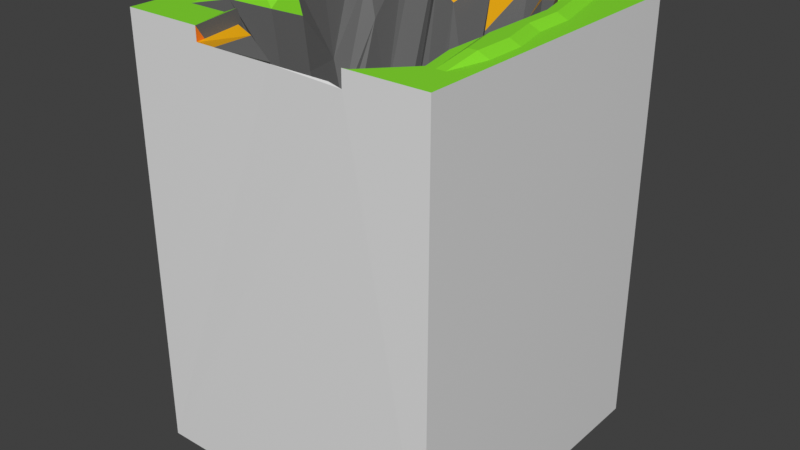 # Source: hole_tile.blend  (saved by Blender 2.93.21; exported with 4.5.12 LTS)
import bpy
from mathutils import Matrix  # noqa: F401  (used for matrix-valued properties, if any)

bpy.ops.wm.read_factory_settings(use_empty=True)
scene = bpy.context.scene
scene.name = 'Scene'

# ---- collections
col_collection = bpy.data.collections.new('Collection'); scene.collection.children.link(col_collection)

# ---- materials (node trees are filled in below, after node groups)
mat_material = bpy.data.materials.new('Material')
mat_material.alpha_threshold = 0.0
mat_material.use_transparent_shadow = False
mat_material.line_color = (0.0, 0.0, 0.0, 1.0)
mat_material_001 = bpy.data.materials.new('Material.001')
mat_material_001.use_transparent_shadow = False
mat_material_002 = bpy.data.materials.new('Material.002')
mat_material_002.use_transparent_shadow = False
mat_material_003 = bpy.data.materials.new('Material.003')
mat_material_003.use_transparent_shadow = False
mat_rock = bpy.data.materials.new('Rock')
mat_rock.use_transparent_shadow = False

# ---- material node trees
mat_material.use_nodes = True; mat_material.node_tree.nodes.clear()
_N = mat_material.node_tree.nodes; _L = mat_material.node_tree.links
n0 = _N.new('ShaderNodeOutputMaterial'); n0.name = 'Material Output'; n0.location = (300, 300)
n1 = _N.new('ShaderNodeBsdfPrincipled'); n1.name = 'Principled BSDF'; n1.location = (10, 300)
n1.distribution = 'GGX'
n1.subsurface_method = 'RANDOM_WALK_SKIN'
n1.inputs[2].default_value = 0.4
n1.inputs[3].default_value = 1.45
n1.inputs[27].default_value = (0.0, 0.0, 0.0, 1.0)
n1.inputs[28].default_value = 1.0
_L.new(n1.outputs[0], n0.inputs[0])
n0.is_active_output = True
mat_material_001.use_nodes = True; mat_material_001.node_tree.nodes.clear()
_N = mat_material_001.node_tree.nodes; _L = mat_material_001.node_tree.links
n0 = _N.new('ShaderNodeBsdfPrincipled'); n0.name = 'Principled BSDF'; n0.location = (10, 300)
n0.distribution = 'GGX'
n0.subsurface_method = 'RANDOM_WALK_SKIN'
n0.inputs[0].default_value = (0.8, 0.3908, 0.0, 1.0)
n0.inputs[3].default_value = 1.45
n0.inputs[27].default_value = (0.0, 0.0, 0.0, 1.0)
n0.inputs[28].default_value = 1.0
n1 = _N.new('ShaderNodeOutputMaterial'); n1.name = 'Material Output'; n1.location = (300, 300)
_L.new(n0.outputs[0], n1.inputs[0])
n1.is_active_output = True
mat_material_002.use_nodes = True; mat_material_002.node_tree.nodes.clear()
_N = mat_material_002.node_tree.nodes; _L = mat_material_002.node_tree.links
n0 = _N.new('ShaderNodeBsdfPrincipled'); n0.name = 'Principled BSDF'; n0.location = (10, 300)
n0.distribution = 'GGX'
n0.subsurface_method = 'RANDOM_WALK_SKIN'
n0.inputs[0].default_value = (0.2581, 0.8, 0.0257, 1.0)
n0.inputs[3].default_value = 1.45
n0.inputs[27].default_value = (0.0, 0.0, 0.0, 1.0)
n0.inputs[28].default_value = 1.0
n1 = _N.new('ShaderNodeOutputMaterial'); n1.name = 'Material Output'; n1.location = (300, 300)
_L.new(n0.outputs[0], n1.inputs[0])
n1.is_active_output = True
mat_material_003.use_nodes = True; mat_material_003.node_tree.nodes.clear()
_N = mat_material_003.node_tree.nodes; _L = mat_material_003.node_tree.links
n0 = _N.new('ShaderNodeBsdfPrincipled'); n0.name = 'Principled BSDF'; n0.location = (10, 300)
n0.distribution = 'GGX'
n0.subsurface_method = 'RANDOM_WALK_SKIN'
n0.inputs[0].default_value = (0.9035, 0.2072, 0.01205, 1.0)
n0.inputs[3].default_value = 1.45
n0.inputs[27].default_value = (0.0, 0.0, 0.0, 1.0)
n0.inputs[28].default_value = 1.0
n1 = _N.new('ShaderNodeOutputMaterial'); n1.name = 'Material Output'; n1.location = (300, 300)
_L.new(n0.outputs[0], n1.inputs[0])
n1.is_active_output = True
mat_rock.use_nodes = True; mat_rock.node_tree.nodes.clear()
_N = mat_rock.node_tree.nodes; _L = mat_rock.node_tree.links
n0 = _N.new('ShaderNodeBsdfPrincipled'); n0.name = 'Principled BSDF'; n0.location = (10, 300)
n0.distribution = 'GGX'
n0.subsurface_method = 'BURLEY'
n0.inputs[0].default_value = (0.1282, 0.1282, 0.1282, 1.0)
n0.inputs[3].default_value = 1.45
n0.inputs[27].default_value = (0.0, 0.0, 0.0, 1.0)
n0.inputs[28].default_value = 1.0
n1 = _N.new('ShaderNodeOutputMaterial'); n1.name = 'Material Output'; n1.location = (300, 300)
_L.new(n0.outputs[0], n1.inputs[0])
n1.is_active_output = True

# ---- world
world_world = bpy.data.worlds.new('World'); scene.world = world_world
world_world.use_nodes = True; world_world.node_tree.nodes.clear()
_N = world_world.node_tree.nodes; _L = world_world.node_tree.links
n0 = _N.new('ShaderNodeOutputWorld'); n0.name = 'World Output'; n0.location = (300, 300)
n1 = _N.new('ShaderNodeBackground'); n1.name = 'Background'; n1.location = (10, 300)
n1.inputs[0].default_value = (0.05088, 0.05088, 0.05088, 1.0)
_L.new(n1.outputs[0], n0.inputs[0])
n0.is_active_output = True
world_world.color = (0.05088, 0.05088, 0.05088)
world_world.use_sun_shadow = False
world_world.sun_shadow_jitter_overblur = 0.0

# ---- meshes
me_cube = bpy.data.meshes.new('Cube')
me_cube.from_pydata([(1.0, 1.0, 17.91), (1.0, -1.0, 17.91), (-1.0, 1.0, 9.377), (-1.0, -1.0, 17.91), (1.0, 1.0, 17.91), (1.0, -1.0, 17.91), (-1.0, 1.0, 9.377), (-1.0, -1.0, 17.91), (0.4968, 0.9978, -0.9932), (-0.4878, 1.0, -1.0), (-0.4878, -1.0, -1.0), (0.4968, -1.008, -0.9013), (-1.0, 1.0, -1.607), (-1.0, -1.0, -1.607), (-0.4878, 1.0, -1.607), (0.5361, -1.0, -1.612), (1.0, -1.0, -1.61), (1.0, 1.0, -1.61), (0.4968, 0.9982, -1.61), (-0.4878, -1.0, -1.607), (0.407, 1.001, -1.003), (0.2801, 1.0, -0.9905), (0.1521, 1.0, -1.0), (0.02414, 1.0, -1.0), (-0.1038, 1.0, -1.0), (-0.3598, -1.0, -1.0), (-0.2318, -1.0, -1.0), (-0.1038, -1.0, -1.0), (0.02414, -1.0, -1.0), (0.1521, -1.0, -1.0), (0.4081, -1.0, -1.0), (-0.3826, 0.781, -0.8549), (-0.3826, 0.531, 6.409), (-0.4023, 0.2792, 11.37), (-0.4529, -0.005765, 11.16), (-0.4357, -0.2429, 11.28), (-0.4357, -0.4929, 4.913), (-0.4633, -0.7397, -1.246), (0.5272, 0.7482, -1.127), (0.5547, 0.4398, 4.373), (0.5289, 0.2085, 7.074), (0.4841, -0.04543, 11.02), (0.3959, -0.2833, 11.55), (0.4649, -0.5084, 7.3), (-0.8719, 1.0, -1.607), (-0.936, 1.0, -1.607), (0.768, 1.0, -1.61), (0.71, 1.0, -1.61), (0.6521, 1.0, -1.61), (0.5941, 1.0, -1.61), (-0.5518, -1.0, -1.607), (-0.3826, 0.781, -1.467), (-0.3826, 0.531, 4.312), (-0.4023, 0.2792, 4.722), (-0.4529, -0.005765, 4.515), (-0.4357, -0.2429, 4.636), (-0.4357, -0.4929, 4.251), (-0.4633, -0.7397, -1.858), (0.5272, 0.7482, -1.739), (0.5547, 0.4398, 0.6254), (0.5289, 0.2085, 4.313), (0.4841, -0.04543, 4.373), (0.4929, -0.2936, 4.115), (0.5361, -0.5, 4.167), (0.4968, -1.008, -1.61), (-0.3297, 0.7357, -0.8156), (-0.2017, 0.7357, -0.1157), (-0.07374, 0.7357, 4.963), (0.02414, 0.75, 0.8234), (0.187, 0.7609, 5.007), (0.3149, 0.7609, -0.07176), (0.4081, 0.75, -1.0), (-0.3297, 0.4857, 11.38), (-0.2014, 0.5074, 11.66), (-0.07344, 0.5074, 11.66), (0.0445, 0.4361, 11.29), (0.1881, 0.4765, 11.54), (0.3867, 0.4617, 11.31), (0.4787, 0.4852, 4.552), (-0.3494, 0.2339, 11.41), (-0.2179, 0.2716, 11.44), (-0.07344, 0.2574, 11.66), (0.03798, 0.1866, 11.26), (0.1881, 0.2265, 11.54), (0.3161, 0.2265, 11.54), (0.4787, 0.2352, 10.97), (-0.3447, -0.01505, 11.39), (-0.2408, -0.01242, 11.25), (-0.09736, -0.01043, 11.25), (0.03062, -0.01043, 11.25), (0.1282, -0.00291, 11.27), (0.2302, 0.02136, 11.35), (0.3823, 0.01874, 11.5), (-0.3472, -0.2539, 11.54), (-0.2583, -0.2526, 11.26), (-0.1425, -0.2469, 11.08), (-0.02067, -0.2406, 11.27), (0.113, -0.2481, 11.06), (0.256, -0.2474, 11.05), (0.3823, -0.2313, 11.5), (-0.3472, -0.5039, 11.54), (-0.2468, -0.5008, 11.21), (-0.09105, -0.5095, 11.53), (0.03693, -0.5095, 11.53), (0.1371, -0.5008, 11.21), (0.2801, -0.5, 11.2), (0.4081, -0.5, 11.2), (-0.3598, -0.75, -1.0), (-0.2318, -0.75, -0.1885), (-0.11, -0.7437, 4.972), (0.01795, -0.7437, 4.972), (0.1521, -0.75, 4.779), (0.5941, 0.75, -1.612), (0.6507, 0.7361, -1.872), (0.7087, 0.7361, -1.872), (0.768, 0.75, -1.612), (0.826, 0.75, -1.612), (0.6647, 0.4852, -1.335), (0.7007, 0.5009, -2.138), (0.7087, 0.4861, -1.872), (0.7667, 0.4861, -1.872), (0.826, 0.5, -1.612), (0.884, 0.5, -1.612), (0.5957, 0.2103, 4.189), (0.6521, 0.25, 1.949), (0.7087, 0.2361, -0.9658), (0.7667, 0.2361, -1.872), (0.8247, 0.2361, -1.872), (0.884, 0.25, -1.612), (0.5509, -0.04361, 4.175), (0.6521, 1.397e-09, -0.1791), (0.71, 7.451e-09, -1.612), (0.7667, -0.01395, -1.872), (0.8247, -0.01395, -1.872), (0.884, 0.0, -1.612), (0.942, 0.0, -1.612), (0.5509, -0.2936, 4.115), (0.6521, -0.25, -0.1791), (0.71, -0.25, -1.612), (0.7667, -0.2639, -1.872), (0.8247, -0.2639, -1.872), (0.8827, -0.2639, -1.872), (0.942, -0.25, -1.612), (0.5941, -0.5, 2.502), (0.6521, -0.5, -0.431), (0.71, -0.5, -1.612), (0.768, -0.5, -1.612), (0.8247, -0.5139, -1.872), (0.8827, -0.5139, -1.872), (0.942, -0.5, -1.612), (0.768, -0.75, -1.612), (0.826, -0.75, -1.612), (0.884, -0.75, -1.612), (0.942, -0.75, -1.612), (-0.936, 0.75, -1.612), (-0.8419, 0.7357, -1.427), (-0.7778, 0.7357, -1.427), (-0.6498, 0.7357, -1.427), (-0.5857, 0.7357, -1.427), (-0.5217, 0.7357, -1.427), (-0.936, 0.5, -1.612), (-0.8404, 0.4642, -1.85), (-0.7871, 0.4889, -1.569), (-0.6591, 0.4889, -1.213), (-0.5843, 0.4642, 0.6549), (-0.5217, 0.4857, 4.351), (-0.936, 0.25, -1.612), (-0.8526, 0.2605, -1.146), (-0.7871, 0.2389, -0.8714), (-0.7231, 0.2389, 2.246), (-0.6591, 0.2389, 4.21), (-0.5843, 0.2142, 3.929), (-0.5414, 0.2339, 4.376), (-0.936, 1.49e-08, -1.612), (-0.8719, 1.49e-08, -1.612), (-0.7871, -0.01105, -1.569), (-0.7231, -0.01105, -0.04378), (-0.6787, -0.01285, 2.271), (-0.6147, -0.01285, 4.235), (-0.5414, -0.01608, 4.376), (-0.8719, -0.25, -1.612), (-0.8187, -0.2253, -1.331), (-0.7547, -0.2253, -0.6336), (-0.6907, -0.2253, 2.484), (-0.6266, -0.2253, 4.448), (-0.5439, -0.255, 4.523), (-0.8719, -0.5, -1.612), (-0.8187, -0.4753, -1.331), (-0.6266, -0.4753, 0.2917), (-0.5242, -0.5032, 4.498), (-0.8719, -0.75, -1.612), (-0.8079, -0.75, -1.612), (-0.6158, -0.75, -1.612), (-0.5518, -0.75, -1.612), (0.3959, -0.2833, 6.58), (0.4841, -0.04543, 6.053), (0.4649, -0.5084, 4.834), (0.4218, -0.302, 4.29), (0.4841, -0.04543, 5.106)], [], [(188, 187, 183), (152, 153, 16), (2, 13, 3), (51, 9, 31), (156, 163, 162), (56, 37, 19), (115, 121, 114), (190, 191, 13), (163, 170, 169), (196, 11, 43), (16, 0, 1), (18, 38, 8), (156, 155, 44), (43, 30, 106), (77, 70, 71), (66, 72, 65), (67, 73, 66), (67, 75, 74), (69, 75, 68), (70, 76, 69), (165, 159, 52), (72, 80, 79), (73, 81, 80), (75, 81, 74), (75, 83, 82), (76, 84, 83), (79, 87, 86), (80, 88, 87), (82, 88, 81), (82, 90, 89), (84, 92, 91), (86, 94, 93), (88, 94, 87), (88, 96, 95), (90, 96, 89), (91, 99, 98), (94, 100, 93), (95, 101, 94), (96, 102, 95), (96, 104, 103), (98, 104, 97), (98, 106, 105), (101, 107, 100), (101, 109, 108), (102, 110, 109), (104, 110, 103), (24, 66, 31), (24, 68, 67), (22, 68, 23), (21, 69, 22), (21, 71, 70), (8, 71, 20), (38, 78, 71), (39, 85, 78), (85, 41, 92), (92, 42, 99), (99, 43, 106), (111, 28, 110), (110, 27, 109), (108, 27, 26), (108, 25, 107), (107, 10, 37), (36, 107, 37), (93, 36, 35), (86, 35, 34), (33, 86, 34), (72, 33, 32), (65, 32, 31), (0, 8, 21), (36, 56, 55), (113, 117, 112), (113, 119, 118), (117, 124, 123), (119, 124, 118), (119, 126, 125), (123, 130, 129), (127, 134, 133), (129, 137, 136), (132, 138, 131), (131, 130, 124), (136, 144, 143), (146, 139, 147), (140, 148, 147), (141, 149, 148), (133, 132, 127), (148, 151, 147), (149, 152, 148), (18, 112, 58), (48, 112, 49), (48, 114, 113), (136, 63, 62), (129, 62, 61), (60, 129, 61), (117, 60, 59), (58, 117, 59), (155, 160, 154), (155, 162, 161), (158, 163, 157), (158, 165, 164), (161, 166, 160), (161, 168, 167), (164, 170, 163), (164, 172, 171), (166, 174, 173), (168, 174, 167), (169, 177, 176), (170, 178, 177), (172, 178, 171), (175, 180, 174), (175, 182, 181), (177, 182, 176), (177, 184, 183), (179, 184, 178), (180, 187, 186), (185, 188, 184), (186, 191, 190), (188, 191, 187), (188, 193, 192), (44, 154, 45), (198, 197, 195), (53, 179, 172), (179, 55, 185), (55, 189, 185), (56, 193, 189), (193, 19, 50), (7, 4, 6), (41, 194, 42), (51, 31, 32), (39, 58, 59), (196, 15, 64), (198, 62, 197), (197, 63, 196), (83, 84, 91), (11, 3, 28), (30, 29, 111), (141, 140, 133), (34, 53, 33), (43, 194, 196), (181, 182, 187), (182, 183, 187), (183, 184, 188), (131, 138, 137), (138, 145, 137), (145, 146, 150), (150, 151, 16), (151, 152, 16), (153, 149, 16), (149, 142, 16), (16, 142, 135), (135, 134, 128), (122, 121, 116), (135, 128, 122), (116, 115, 46), (16, 15, 150), (15, 63, 150), (116, 46, 17), (122, 116, 17), (137, 130, 131), (144, 137, 145), (144, 145, 150), (143, 144, 150), (63, 143, 150), (135, 122, 17), (135, 17, 16), (2, 12, 13), (51, 14, 9), (156, 157, 163), (19, 57, 56), (56, 36, 37), (37, 10, 19), (121, 122, 128), (128, 127, 120), (127, 126, 120), (120, 119, 114), (115, 116, 121), (121, 128, 120), (120, 114, 121), (114, 47, 115), (47, 46, 115), (154, 160, 12), (160, 166, 12), (173, 174, 180), (166, 173, 12), (12, 45, 154), (193, 50, 192), (50, 13, 191), (192, 50, 191), (13, 12, 173), (173, 180, 186), (173, 186, 13), (186, 190, 13), (169, 176, 175), (175, 168, 169), (168, 162, 169), (162, 163, 169), (196, 64, 11), (16, 17, 0), (18, 58, 38), (44, 14, 157), (14, 51, 159), (158, 14, 159), (158, 157, 14), (157, 156, 44), (43, 11, 30), (71, 78, 77), (78, 85, 77), (85, 84, 77), (66, 73, 72), (67, 74, 73), (67, 68, 75), (69, 76, 75), (70, 77, 76), (51, 52, 159), (52, 53, 165), (53, 172, 165), (72, 73, 80), (73, 74, 81), (75, 82, 81), (75, 76, 83), (76, 77, 84), (79, 80, 87), (80, 81, 88), (82, 89, 88), (82, 83, 90), (84, 85, 92), (86, 87, 94), (88, 95, 94), (88, 89, 96), (90, 97, 96), (91, 92, 99), (94, 101, 100), (95, 102, 101), (96, 103, 102), (96, 97, 104), (98, 105, 104), (98, 99, 106), (101, 108, 107), (101, 102, 109), (102, 103, 110), (104, 111, 110), (9, 24, 31), (24, 67, 66), (66, 65, 31), (24, 23, 68), (22, 69, 68), (21, 70, 69), (21, 20, 71), (8, 38, 71), (38, 39, 78), (39, 40, 85), (85, 40, 41), (92, 41, 42), (99, 42, 43), (111, 29, 28), (110, 28, 27), (108, 109, 27), (108, 26, 25), (107, 25, 10), (36, 100, 107), (93, 100, 36), (86, 93, 35), (33, 79, 86), (72, 79, 33), (65, 72, 32), (12, 2, 9), (2, 0, 23), (9, 2, 24), (0, 17, 8), (17, 46, 8), (47, 48, 8), (48, 49, 8), (46, 47, 8), (44, 45, 9), (45, 12, 9), (9, 14, 44), (23, 24, 2), (21, 22, 0), (22, 23, 0), (8, 20, 21), (49, 18, 8), (54, 34, 55), (34, 35, 55), (35, 36, 55), (113, 118, 117), (113, 114, 119), (117, 118, 124), (119, 125, 124), (119, 120, 126), (123, 124, 130), (127, 128, 134), (129, 130, 137), (132, 139, 138), (124, 125, 131), (125, 126, 132), (131, 125, 132), (136, 137, 144), (140, 147, 139), (147, 151, 146), (151, 150, 146), (146, 145, 138), (138, 139, 146), (140, 141, 148), (141, 142, 149), (133, 140, 139), (132, 126, 127), (133, 139, 132), (148, 152, 151), (149, 153, 152), (18, 49, 112), (48, 113, 112), (48, 47, 114), (136, 143, 63), (129, 136, 62), (60, 123, 129), (117, 123, 60), (58, 112, 117), (155, 161, 160), (155, 156, 162), (158, 164, 163), (158, 159, 165), (161, 167, 166), (161, 162, 168), (164, 171, 170), (164, 165, 172), (166, 167, 174), (168, 175, 174), (169, 170, 177), (170, 171, 178), (172, 179, 178), (175, 181, 180), (175, 176, 182), (177, 183, 182), (177, 178, 184), (179, 185, 184), (180, 181, 187), (185, 189, 188), (186, 187, 191), (188, 192, 191), (188, 189, 193), (44, 155, 154), (40, 39, 41), (39, 59, 60), (60, 61, 198), (39, 60, 195), (195, 41, 39), (197, 194, 195), (60, 198, 195), (53, 54, 179), (179, 54, 55), (55, 56, 189), (56, 57, 193), (193, 57, 19), (7, 5, 4), (41, 195, 194), (32, 33, 53), (53, 52, 32), (52, 51, 32), (39, 38, 58), (196, 63, 15), (198, 61, 62), (197, 62, 63), (91, 98, 90), (98, 97, 90), (90, 83, 91), (11, 64, 16), (64, 15, 16), (16, 1, 11), (1, 3, 11), (3, 13, 10), (50, 19, 10), (29, 30, 11), (27, 28, 3), (28, 29, 11), (25, 26, 3), (26, 27, 3), (13, 50, 10), (10, 25, 3), (104, 105, 111), (105, 106, 111), (106, 30, 111), (133, 134, 142), (134, 135, 142), (133, 142, 141), (34, 54, 53), (42, 194, 43), (194, 197, 196)])
me_cube.polygons.foreach_set('material_index', [4, 2, 0, 3, 2, 3, 2, 2, 4, 4, 0, 3, 2, 4, 4, 4, 4, 4, 4, 4, 4, 4, 4, 4, 4, 4, 4, 4, 4, 4, 4, 4, 4, 4, 4, 4, 4, 4, 4, 4, 4, 4, 4, 4, 4, 4, 1, 4, 1, 4, 1, 1, 4, 4, 4, 4, 4, 4, 4, 4, 4, 1, 4, 4, 4, 4, 4, 4, 0, 4, 2, 2, 4, 4, 2, 4, 2, 4, 2, 4, 4, 2, 2, 2, 2, 2, 2, 2, 2, 2, 4, 4, 4, 4, 4, 2, 2, 2, 4, 2, 2, 4, 4, 2, 2, 4, 4, 4, 2, 2, 4, 4, 4, 2, 4, 2, 4, 4, 2, 4, 4, 4, 4, 4, 2, 0, 4, 4, 4, 4, 4, 4, 4, 0, 4, 2, 4, 4, 2, 4, 4, 4, 4, 2, 2, 2, 2, 2, 2, 2, 2, 2, 2, 2, 4, 2, 2, 4, 4, 4, 4, 4, 2, 2, 0, 3, 2, 4, 4, 3, 2, 2, 2, 2, 2, 2, 2, 2, 2, 2, 2, 2, 2, 2, 2, 2, 2, 2, 2, 2, 2, 4, 4, 4, 4, 4, 0, 3, 2, 2, 2, 2, 2, 4, 4, 4, 4, 4, 4, 4, 4, 4, 4, 4, 4, 4, 4, 4, 4, 4, 4, 4, 4, 4, 4, 4, 4, 4, 4, 4, 4, 4, 4, 4, 4, 4, 4, 4, 4, 4, 1, 4, 1, 1, 4, 4, 1, 1, 4, 4, 4, 4, 4, 4, 4, 4, 4, 1, 4, 4, 4, 4, 4, 4, 0, 0, 0, 0, 0, 0, 0, 0, 0, 0, 0, 0, 0, 0, 0, 0, 4, 4, 4, 2, 2, 4, 4, 2, 4, 2, 4, 2, 4, 2, 2, 4, 2, 2, 2, 2, 2, 2, 2, 2, 2, 2, 2, 2, 2, 2, 2, 4, 4, 4, 4, 2, 2, 2, 4, 4, 2, 2, 4, 4, 2, 2, 4, 4, 4, 2, 2, 4, 4, 4, 2, 4, 2, 4, 4, 2, 3, 4, 4, 4, 4, 4, 4, 4, 4, 4, 4, 2, 0, 4, 4, 4, 4, 4, 4, 4, 4, 4, 4, 4, 0, 2, 0, 0, 0, 0, 0, 0, 0, 0, 0, 0, 0, 4, 4, 4, 2, 2, 2, 4, 4, 4])
_uv = me_cube.uv_layers.new(name='UVMap')
_uv.uv.foreach_set('vector', [0.1875, 0.6875, 0.1562, 0.6875, 0.1771, 0.6563, 0.3542, 0.7188, 0.3646, 0.7188, 0.375, 0.75, 0.625, 0.25, 0.375, 0.0, 0.625, 0.0, 0.2083, 0.5312, 0.2083, 0.5, 0.2083, 0.5312, 0.1563, 0.5313, 0.1771, 0.5625, 0.1562, 0.5625, 0.2083, 0.6875, 0.2083, 0.7188, 0.2083, 0.75, 0.3333, 0.5312, 0.3438, 0.5625, 0.3229, 0.5313, 0.1458, 0.7188, 0.1563, 0.7188, 0.125, 0.75, 0.1771, 0.5625, 0.1771, 0.5938, 0.1667, 0.5938, 0.2917, 0.6875, 0.2917, 0.75, 0.2917, 0.6875, 0.375, 0.75, 0.625, 0.5, 0.625, 0.75, 0.2917, 0.5, 0.2917, 0.5312, 0.2917, 0.5, 0.1563, 0.5313, 0.1458, 0.5312, 0.1458, 0.5, 0.2917, 0.6875, 0.2812, 0.75, 0.2812, 0.6875, 0.2708, 0.5625, 0.2708, 0.5313, 0.2813, 0.5312, 0.2292, 0.5313, 0.2188, 0.5625, 0.2188, 0.5312, 0.2396, 0.5313, 0.2292, 0.5625, 0.2292, 0.5313, 0.2396, 0.5313, 0.25, 0.5625, 0.2396, 0.5625, 0.2604, 0.5313, 0.25, 0.5625, 0.25, 0.5312, 0.2708, 0.5313, 0.2604, 0.5625, 0.2604, 0.5313, 0.1979, 0.5625, 0.1979, 0.5312, 0.2083, 0.5625, 0.2188, 0.5625, 0.2292, 0.5938, 0.2188, 0.5938, 0.2292, 0.5625, 0.2396, 0.5938, 0.2292, 0.5938, 0.25, 0.5625, 0.2396, 0.5938, 0.2396, 0.5625, 0.25, 0.5625, 0.2604, 0.5938, 0.25, 0.5938, 0.2604, 0.5625, 0.2708, 0.5938, 0.2604, 0.5938, 0.2188, 0.5938, 0.2292, 0.625, 0.2188, 0.625, 0.2292, 0.5938, 0.2396, 0.625, 0.2292, 0.625, 0.25, 0.5938, 0.2396, 0.625, 0.2396, 0.5938, 0.25, 0.5938, 0.2604, 0.625, 0.25, 0.625, 0.2708, 0.5938, 0.2812, 0.625, 0.2708, 0.625, 0.2188, 0.625, 0.2292, 0.6563, 0.2188, 0.6562, 0.2396, 0.625, 0.2292, 0.6563, 0.2292, 0.625, 0.2396, 0.625, 0.25, 0.6563, 0.2396, 0.6562, 0.2604, 0.625, 0.25, 0.6563, 0.25, 0.625, 0.2708, 0.625, 0.2812, 0.6562, 0.2708, 0.6563, 0.2292, 0.6563, 0.2188, 0.6875, 0.2188, 0.6562, 0.2396, 0.6562, 0.2292, 0.6875, 0.2292, 0.6563, 0.25, 0.6563, 0.2396, 0.6875, 0.2396, 0.6562, 0.25, 0.6563, 0.2604, 0.6875, 0.25, 0.6875, 0.2708, 0.6563, 0.2604, 0.6875, 0.2604, 0.6562, 0.2708, 0.6563, 0.2812, 0.6875, 0.2708, 0.6875, 0.2292, 0.6875, 0.2188, 0.7188, 0.2188, 0.6875, 0.2292, 0.6875, 0.2396, 0.7188, 0.2292, 0.7188, 0.2396, 0.6875, 0.25, 0.7188, 0.2396, 0.7188, 0.2604, 0.6875, 0.25, 0.7188, 0.25, 0.6875, 0.2396, 0.5, 0.2292, 0.5313, 0.2083, 0.5313, 0.2396, 0.5, 0.25, 0.5312, 0.2396, 0.5313, 0.2604, 0.5, 0.25, 0.5312, 0.25, 0.5, 0.2708, 0.5, 0.2604, 0.5313, 0.2604, 0.5, 0.2708, 0.5, 0.2813, 0.5312, 0.2708, 0.5313, 0.2917, 0.5, 0.2813, 0.5312, 0.2812, 0.5, 0.2917, 0.5313, 0.2812, 0.5625, 0.2813, 0.5312, 0.2917, 0.5625, 0.2812, 0.5938, 0.2812, 0.5625, 0.2812, 0.5938, 0.2917, 0.625, 0.2812, 0.625, 0.2812, 0.625, 0.2917, 0.6562, 0.2812, 0.6562, 0.2812, 0.6562, 0.2917, 0.6875, 0.2812, 0.6875, 0.2604, 0.7188, 0.25, 0.75, 0.25, 0.7188, 0.25, 0.7188, 0.2396, 0.75, 0.2396, 0.7188, 0.2292, 0.7188, 0.2396, 0.75, 0.2292, 0.75, 0.2292, 0.7188, 0.2188, 0.75, 0.2188, 0.7188, 0.2188, 0.7188, 0.2083, 0.75, 0.2083, 0.7188, 0.2083, 0.6875, 0.2188, 0.7188, 0.2083, 0.7188, 0.2188, 0.6562, 0.2083, 0.6875, 0.2083, 0.6563, 0.2188, 0.625, 0.2083, 0.6563, 0.2083, 0.625, 0.2083, 0.5938, 0.2188, 0.625, 0.2083, 0.625, 0.2188, 0.5625, 0.2083, 0.5938, 0.2083, 0.5625, 0.2188, 0.5312, 0.2083, 0.5625, 0.2083, 0.5313, 0.625, 0.5, 0.375, 0.4167, 0.375, 0.3958, 0.2083, 0.6875, 0.2083, 0.6875, 0.2083, 0.6563, 0.3125, 0.5313, 0.3021, 0.5625, 0.3021, 0.5312, 0.3125, 0.5313, 0.3229, 0.5625, 0.3125, 0.5625, 0.3021, 0.5625, 0.3125, 0.5938, 0.3021, 0.5938, 0.3229, 0.5625, 0.3125, 0.5938, 0.3125, 0.5625, 0.3229, 0.5625, 0.3333, 0.5938, 0.3229, 0.5938, 0.3021, 0.5938, 0.3125, 0.625, 0.3021, 0.625, 0.3438, 0.5938, 0.3542, 0.625, 0.3438, 0.625, 0.3021, 0.625, 0.3125, 0.6563, 0.3021, 0.6562, 0.3333, 0.625, 0.3229, 0.6562, 0.3229, 0.625, 0.3229, 0.625, 0.3125, 0.625, 0.3125, 0.5938, 0.3021, 0.6562, 0.3125, 0.6875, 0.3021, 0.6875, 0.3333, 0.6875, 0.3333, 0.6563, 0.3438, 0.6875, 0.3438, 0.6562, 0.3542, 0.6875, 0.3438, 0.6875, 0.3542, 0.6563, 0.3646, 0.6875, 0.3542, 0.6875, 0.3438, 0.625, 0.3333, 0.625, 0.3438, 0.5938, 0.3542, 0.6875, 0.3438, 0.7188, 0.3438, 0.6875, 0.3646, 0.6875, 0.3542, 0.7188, 0.3542, 0.6875, 0.2917, 0.5, 0.3021, 0.5312, 0.2917, 0.5313, 0.3125, 0.5, 0.3021, 0.5312, 0.3021, 0.5, 0.3125, 0.5, 0.3229, 0.5313, 0.3125, 0.5313, 0.3021, 0.6562, 0.2917, 0.6875, 0.2917, 0.6563, 0.3021, 0.625, 0.2917, 0.6563, 0.2917, 0.625, 0.2917, 0.5938, 0.3021, 0.625, 0.2917, 0.625, 0.3021, 0.5625, 0.2917, 0.5938, 0.2917, 0.5625, 0.2917, 0.5313, 0.3021, 0.5625, 0.2917, 0.5625, 0.1458, 0.5312, 0.1354, 0.5625, 0.1354, 0.5313, 0.1458, 0.5312, 0.1562, 0.5625, 0.1458, 0.5625, 0.1875, 0.5313, 0.1771, 0.5625, 0.1771, 0.5313, 0.1875, 0.5313, 0.1979, 0.5625, 0.1875, 0.5625, 0.1458, 0.5625, 0.1354, 0.5938, 0.1354, 0.5625, 0.1458, 0.5625, 0.1563, 0.5938, 0.1458, 0.5938, 0.1875, 0.5625, 0.1771, 0.5938, 0.1771, 0.5625, 0.1875, 0.5625, 0.1979, 0.5938, 0.1875, 0.5938, 0.1354, 0.5938, 0.1458, 0.625, 0.1354, 0.625, 0.1563, 0.5938, 0.1458, 0.625, 0.1458, 0.5938, 0.1667, 0.5938, 0.1771, 0.625, 0.1667, 0.625, 0.1771, 0.5938, 0.1875, 0.625, 0.1771, 0.625, 0.1979, 0.5938, 0.1875, 0.625, 0.1875, 0.5938, 0.1563, 0.625, 0.1458, 0.6562, 0.1458, 0.625, 0.1563, 0.625, 0.1667, 0.6563, 0.1563, 0.6563, 0.1771, 0.625, 0.1667, 0.6563, 0.1667, 0.625, 0.1771, 0.625, 0.1875, 0.6562, 0.1771, 0.6563, 0.1979, 0.625, 0.1875, 0.6562, 0.1875, 0.625, 0.1458, 0.6562, 0.1562, 0.6875, 0.1458, 0.6875, 0.1979, 0.6563, 0.1875, 0.6875, 0.1875, 0.6562, 0.1458, 0.6875, 0.1563, 0.7188, 0.1458, 0.7188, 0.1875, 0.6875, 0.1563, 0.7188, 0.1562, 0.6875, 0.1875, 0.6875, 0.1979, 0.7188, 0.1875, 0.7188, 0.1458, 0.5, 0.1354, 0.5313, 0.1354, 0.5, 0.2917, 0.625, 0.2917, 0.6563, 0.2917, 0.625, 0.2083, 0.5938, 0.1979, 0.625, 0.1979, 0.5938, 0.1979, 0.625, 0.2083, 0.6563, 0.1979, 0.6563, 0.2083, 0.6563, 0.1979, 0.6875, 0.1979, 0.6563, 0.2083, 0.6875, 0.1979, 0.7188, 0.1979, 0.6875, 0.1979, 0.7188, 0.2083, 0.75, 0.1979, 0.75, 0.875, 0.75, 0.625, 0.5, 0.875, 0.5, 0.2917, 0.625, 0.2917, 0.6563, 0.2917, 0.6562, 0.2083, 0.5312, 0.2083, 0.5312, 0.2083, 0.5625, 0.2917, 0.5625, 0.2917, 0.5313, 0.2917, 0.5625, 0.2917, 0.6875, 0.2917, 0.75, 0.2917, 0.75, 0.2917, 0.625, 0.2917, 0.6562, 0.2917, 0.6563, 0.2917, 0.6563, 0.2917, 0.6875, 0.2917, 0.6875, 0.2604, 0.5938, 0.2708, 0.5938, 0.2708, 0.625, 0.375, 0.8333, 0.625, 1.0, 0.375, 0.875, 0.2812, 0.75, 0.2604, 0.75, 0.2604, 0.7188, 0.3542, 0.6563, 0.3438, 0.6562, 0.3438, 0.625, 0.2083, 0.625, 0.2083, 0.5938, 0.2083, 0.5938, 0.2917, 0.6875, 0.2917, 0.6563, 0.2917, 0.6875, 0.1563, 0.6563, 0.1667, 0.6563, 0.1562, 0.6875, 0.1667, 0.6563, 0.1771, 0.6563, 0.1562, 0.6875, 0.1771, 0.6563, 0.1875, 0.6562, 0.1875, 0.6875, 0.3229, 0.625, 0.3229, 0.6562, 0.3125, 0.6563, 0.3229, 0.6562, 0.3229, 0.6875, 0.3125, 0.6563, 0.3229, 0.6875, 0.3333, 0.6875, 0.3333, 0.7188, 0.3333, 0.7188, 0.3438, 0.7188, 0.375, 0.75, 0.3438, 0.7188, 0.3542, 0.7188, 0.375, 0.75, 0.3646, 0.7188, 0.3646, 0.6875, 0.375, 0.75, 0.3646, 0.6875, 0.3646, 0.6562, 0.375, 0.75, 0.375, 0.75, 0.3646, 0.6562, 0.3646, 0.625, 0.3646, 0.625, 0.3542, 0.625, 0.3542, 0.5938, 0.3542, 0.5625, 0.3438, 0.5625, 0.3438, 0.5313, 0.3646, 0.625, 0.3542, 0.5938, 0.3542, 0.5625, 0.3438, 0.5313, 0.3333, 0.5312, 0.3333, 0.5, 0.375, 0.75, 0.2917, 0.75, 0.3333, 0.7188, 0.2917, 0.75, 0.2917, 0.6875, 0.3333, 0.7188, 0.3438, 0.5313, 0.3333, 0.5, 0.375, 0.5, 0.3542, 0.5625, 0.3438, 0.5313, 0.375, 0.5, 0.3125, 0.6563, 0.3125, 0.625, 0.3229, 0.625, 0.3125, 0.6875, 0.3125, 0.6563, 0.3229, 0.6875, 0.3125, 0.6875, 0.3229, 0.6875, 0.3333, 0.7188, 0.3021, 0.6875, 0.3125, 0.6875, 0.3333, 0.7188, 0.2917, 0.6875, 0.3021, 0.6875, 0.3333, 0.7188, 0.3646, 0.625, 0.3542, 0.5625, 0.375, 0.5, 0.3646, 0.625, 0.375, 0.5, 0.375, 0.75, 0.625, 0.25, 0.375, 0.25, 0.375, 0.0, 0.2083, 0.5312, 0.2083, 0.5, 0.2083, 0.5, 0.1563, 0.5313, 0.1771, 0.5313, 0.1771, 0.5625, 0.2083, 0.75, 0.2083, 0.7188, 0.2083, 0.6875, 0.2083, 0.6875, 0.2083, 0.6875, 0.2083, 0.7188, 0.2083, 0.7188, 0.2083, 0.75, 0.2083, 0.75, 0.3438, 0.5625, 0.3542, 0.5625, 0.3542, 0.5938, 0.3542, 0.5938, 0.3438, 0.5938, 0.3333, 0.5625, 0.3438, 0.5938, 0.3333, 0.5938, 0.3333, 0.5625, 0.3333, 0.5625, 0.3229, 0.5625, 0.3229, 0.5313, 0.3333, 0.5312, 0.3438, 0.5313, 0.3438, 0.5625, 0.3438, 0.5625, 0.3542, 0.5938, 0.3333, 0.5625, 0.3333, 0.5625, 0.3229, 0.5313, 0.3438, 0.5625, 0.3229, 0.5313, 0.3229, 0.5, 0.3333, 0.5312, 0.3229, 0.5, 0.3333, 0.5, 0.3333, 0.5312, 0.1354, 0.5313, 0.1354, 0.5625, 0.125, 0.5, 0.1354, 0.5625, 0.1354, 0.5938, 0.125, 0.5, 0.1354, 0.625, 0.1458, 0.625, 0.1458, 0.6562, 0.1354, 0.5938, 0.1354, 0.625, 0.125, 0.5, 0.125, 0.5, 0.1354, 0.5, 0.1354, 0.5313, 0.1979, 0.7188, 0.1979, 0.75, 0.1875, 0.7188, 0.1979, 0.75, 0.125, 0.75, 0.1563, 0.7188, 0.1875, 0.7188, 0.1979, 0.75, 0.1563, 0.7188, 0.125, 0.75, 0.125, 0.5, 0.1354, 0.625, 0.1354, 0.625, 0.1458, 0.6562, 0.1458, 0.6875, 0.1354, 0.625, 0.1458, 0.6875, 0.125, 0.75, 0.1458, 0.6875, 0.1458, 0.7188, 0.125, 0.75, 0.1667, 0.5938, 0.1667, 0.625, 0.1563, 0.625, 0.1563, 0.625, 0.1563, 0.5938, 0.1667, 0.5938, 0.1563, 0.5938, 0.1562, 0.5625, 0.1667, 0.5938, 0.1562, 0.5625, 0.1771, 0.5625, 0.1667, 0.5938, 0.2917, 0.6875, 0.2917, 0.75, 0.2917, 0.75, 0.375, 0.75, 0.375, 0.5, 0.625, 0.5, 0.2917, 0.5, 0.2917, 0.5313, 0.2917, 0.5312, 0.1458, 0.5, 0.2083, 0.5, 0.1771, 0.5313, 0.2083, 0.5, 0.2083, 0.5312, 0.1979, 0.5312, 0.1875, 0.5313, 0.2083, 0.5, 0.1979, 0.5312, 0.1875, 0.5313, 0.1771, 0.5313, 0.2083, 0.5, 0.1771, 0.5313, 0.1563, 0.5313, 0.1458, 0.5, 0.2917, 0.6875, 0.2917, 0.75, 0.2812, 0.75, 0.2813, 0.5312, 0.2812, 0.5625, 0.2708, 0.5625, 0.2812, 0.5625, 0.2812, 0.5938, 0.2708, 0.5625, 0.2812, 0.5938, 0.2708, 0.5938, 0.2708, 0.5625, 0.2292, 0.5313, 0.2292, 0.5625, 0.2188, 0.5625, 0.2396, 0.5313, 0.2396, 0.5625, 0.2292, 0.5625, 0.2396, 0.5313, 0.25, 0.5312, 0.25, 0.5625, 0.2604, 0.5313, 0.2604, 0.5625, 0.25, 0.5625, 0.2708, 0.5313, 0.2708, 0.5625, 0.2604, 0.5625, 0.2083, 0.5312, 0.2083, 0.5625, 0.1979, 0.5312, 0.2083, 0.5625, 0.2083, 0.5938, 0.1979, 0.5625, 0.2083, 0.5938, 0.1979, 0.5938, 0.1979, 0.5625, 0.2188, 0.5625, 0.2292, 0.5625, 0.2292, 0.5938, 0.2292, 0.5625, 0.2396, 0.5625, 0.2396, 0.5938, 0.25, 0.5625, 0.25, 0.5938, 0.2396, 0.5938, 0.25, 0.5625, 0.2604, 0.5625, 0.2604, 0.5938, 0.2604, 0.5625, 0.2708, 0.5625, 0.2708, 0.5938, 0.2188, 0.5938, 0.2292, 0.5938, 0.2292, 0.625, 0.2292, 0.5938, 0.2396, 0.5938, 0.2396, 0.625, 0.25, 0.5938, 0.25, 0.625, 0.2396, 0.625, 0.25, 0.5938, 0.2604, 0.5938, 0.2604, 0.625, 0.2708, 0.5938, 0.2812, 0.5938, 0.2812, 0.625, 0.2188, 0.625, 0.2292, 0.625, 0.2292, 0.6563, 0.2396, 0.625, 0.2396, 0.6562, 0.2292, 0.6563, 0.2396, 0.625, 0.25, 0.625, 0.25, 0.6563, 0.2604, 0.625, 0.2604, 0.6562, 0.25, 0.6563, 0.2708, 0.625, 0.2812, 0.625, 0.2812, 0.6562, 0.2292, 0.6563, 0.2292, 0.6875, 0.2188, 0.6875, 0.2396, 0.6562, 0.2396, 0.6875, 0.2292, 0.6875, 0.25, 0.6563, 0.25, 0.6875, 0.2396, 0.6875, 0.25, 0.6563, 0.2604, 0.6562, 0.2604, 0.6875, 0.2708, 0.6563, 0.2708, 0.6875, 0.2604, 0.6875, 0.2708, 0.6563, 0.2812, 0.6562, 0.2812, 0.6875, 0.2292, 0.6875, 0.2292, 0.7188, 0.2188, 0.7188, 0.2292, 0.6875, 0.2396, 0.6875, 0.2396, 0.7188, 0.2396, 0.6875, 0.25, 0.6875, 0.25, 0.7188, 0.2604, 0.6875, 0.2604, 0.7188, 0.25, 0.7188, 0.2083, 0.5, 0.2396, 0.5, 0.2083, 0.5313, 0.2396, 0.5, 0.2396, 0.5313, 0.2292, 0.5313, 0.2292, 0.5313, 0.2188, 0.5312, 0.2083, 0.5313, 0.2396, 0.5, 0.25, 0.5, 0.25, 0.5312, 0.2604, 0.5, 0.2604, 0.5313, 0.25, 0.5312, 0.2708, 0.5, 0.2708, 0.5313, 0.2604, 0.5313, 0.2708, 0.5, 0.2812, 0.5, 0.2813, 0.5312, 0.2917, 0.5, 0.2917, 0.5313, 0.2813, 0.5312, 0.2917, 0.5313, 0.2917, 0.5625, 0.2812, 0.5625, 0.2917, 0.5625, 0.2917, 0.5938, 0.2812, 0.5938, 0.2812, 0.5938, 0.2917, 0.5938, 0.2917, 0.625, 0.2812, 0.625, 0.2917, 0.625, 0.2917, 0.6562, 0.2812, 0.6562, 0.2917, 0.6562, 0.2917, 0.6875, 0.2604, 0.7188, 0.2604, 0.75, 0.25, 0.75, 0.25, 0.7188, 0.25, 0.75, 0.2396, 0.75, 0.2292, 0.7188, 0.2396, 0.7188, 0.2396, 0.75, 0.2292, 0.7188, 0.2292, 0.75, 0.2188, 0.75, 0.2188, 0.7188, 0.2188, 0.75, 0.2083, 0.75, 0.2083, 0.6875, 0.2188, 0.6875, 0.2188, 0.7188, 0.2188, 0.6562, 0.2188, 0.6875, 0.2083, 0.6875, 0.2188, 0.625, 0.2188, 0.6562, 0.2083, 0.6563, 0.2083, 0.5938, 0.2188, 0.5938, 0.2188, 0.625, 0.2188, 0.5625, 0.2188, 0.5938, 0.2083, 0.5938, 0.2188, 0.5312, 0.2188, 0.5625, 0.2083, 0.5625, 0.375, 0.25, 0.625, 0.25, 0.375, 0.3333, 0.625, 0.25, 0.625, 0.5, 0.375, 0.375, 0.375, 0.3333, 0.625, 0.25, 0.375, 0.3646, 0.625, 0.5, 0.375, 0.5, 0.375, 0.4167, 0.375, 0.5, 0.375, 0.4583, 0.375, 0.4167, 0.375, 0.4479, 0.375, 0.4375, 0.375, 0.4167, 0.375, 0.4375, 0.375, 0.4271, 0.375, 0.4167, 0.375, 0.4583, 0.375, 0.4479, 0.375, 0.4167, 0.375, 0.2708, 0.375, 0.2604, 0.375, 0.3333, 0.375, 0.2604, 0.375, 0.25, 0.375, 0.3333, 0.375, 0.3333, 0.375, 0.3333, 0.375, 0.2708, 0.375, 0.375, 0.375, 0.3646, 0.625, 0.25, 0.375, 0.3958, 0.375, 0.3854, 0.625, 0.5, 0.375, 0.3854, 0.375, 0.375, 0.625, 0.5, 0.375, 0.4167, 0.375, 0.4063, 0.375, 0.3958, 0.375, 0.4271, 0.375, 0.4167, 0.375, 0.4167, 0.2083, 0.625, 0.2083, 0.625, 0.2083, 0.6563, 0.2083, 0.625, 0.2083, 0.6562, 0.2083, 0.6563, 0.2083, 0.6562, 0.2083, 0.6875, 0.2083, 0.6563, 0.3125, 0.5313, 0.3125, 0.5625, 0.3021, 0.5625, 0.3125, 0.5313, 0.3229, 0.5313, 0.3229, 0.5625, 0.3021, 0.5625, 0.3125, 0.5625, 0.3125, 0.5938, 0.3229, 0.5625, 0.3229, 0.5938, 0.3125, 0.5938, 0.3229, 0.5625, 0.3333, 0.5625, 0.3333, 0.5938, 0.3021, 0.5938, 0.3125, 0.5938, 0.3125, 0.625, 0.3438, 0.5938, 0.3542, 0.5938, 0.3542, 0.625, 0.3021, 0.625, 0.3125, 0.625, 0.3125, 0.6563, 0.3333, 0.625, 0.3333, 0.6563, 0.3229, 0.6562, 0.3125, 0.5938, 0.3229, 0.5938, 0.3229, 0.625, 0.3229, 0.5938, 0.3333, 0.5938, 0.3333, 0.625, 0.3229, 0.625, 0.3229, 0.5938, 0.3333, 0.625, 0.3021, 0.6562, 0.3125, 0.6563, 0.3125, 0.6875, 0.3438, 0.6562, 0.3438, 0.6875, 0.3333, 0.6563, 0.3438, 0.6875, 0.3438, 0.7188, 0.3333, 0.6875, 0.3438, 0.7188, 0.3333, 0.7188, 0.3333, 0.6875, 0.3333, 0.6875, 0.3229, 0.6875, 0.3229, 0.6562, 0.3229, 0.6562, 0.3333, 0.6563, 0.3333, 0.6875, 0.3438, 0.6562, 0.3542, 0.6563, 0.3542, 0.6875, 0.3542, 0.6563, 0.3646, 0.6562, 0.3646, 0.6875, 0.3438, 0.625, 0.3438, 0.6562, 0.3333, 0.6563, 0.3333, 0.625, 0.3333, 0.5938, 0.3438, 0.5938, 0.3438, 0.625, 0.3333, 0.6563, 0.3333, 0.625, 0.3542, 0.6875, 0.3542, 0.7188, 0.3438, 0.7188, 0.3646, 0.6875, 0.3646, 0.7188, 0.3542, 0.7188, 0.2917, 0.5, 0.3021, 0.5, 0.3021, 0.5312, 0.3125, 0.5, 0.3125, 0.5313, 0.3021, 0.5312, 0.3125, 0.5, 0.3229, 0.5, 0.3229, 0.5313, 0.3021, 0.6562, 0.3021, 0.6875, 0.2917, 0.6875, 0.3021, 0.625, 0.3021, 0.6562, 0.2917, 0.6563, 0.2917, 0.5938, 0.3021, 0.5938, 0.3021, 0.625, 0.3021, 0.5625, 0.3021, 0.5938, 0.2917, 0.5938, 0.2917, 0.5313, 0.3021, 0.5312, 0.3021, 0.5625, 0.1458, 0.5312, 0.1458, 0.5625, 0.1354, 0.5625, 0.1458, 0.5312, 0.1563, 0.5313, 0.1562, 0.5625, 0.1875, 0.5313, 0.1875, 0.5625, 0.1771, 0.5625, 0.1875, 0.5313, 0.1979, 0.5312, 0.1979, 0.5625, 0.1458, 0.5625, 0.1458, 0.5938, 0.1354, 0.5938, 0.1458, 0.5625, 0.1562, 0.5625, 0.1563, 0.5938, 0.1875, 0.5625, 0.1875, 0.5938, 0.1771, 0.5938, 0.1875, 0.5625, 0.1979, 0.5625, 0.1979, 0.5938, 0.1354, 0.5938, 0.1458, 0.5938, 0.1458, 0.625, 0.1563, 0.5938, 0.1563, 0.625, 0.1458, 0.625, 0.1667, 0.5938, 0.1771, 0.5938, 0.1771, 0.625, 0.1771, 0.5938, 0.1875, 0.5938, 0.1875, 0.625, 0.1979, 0.5938, 0.1979, 0.625, 0.1875, 0.625, 0.1563, 0.625, 0.1563, 0.6563, 0.1458, 0.6562, 0.1563, 0.625, 0.1667, 0.625, 0.1667, 0.6563, 0.1771, 0.625, 0.1771, 0.6563, 0.1667, 0.6563, 0.1771, 0.625, 0.1875, 0.625, 0.1875, 0.6562, 0.1979, 0.625, 0.1979, 0.6563, 0.1875, 0.6562, 0.1458, 0.6562, 0.1563, 0.6563, 0.1562, 0.6875, 0.1979, 0.6563, 0.1979, 0.6875, 0.1875, 0.6875, 0.1458, 0.6875, 0.1562, 0.6875, 0.1563, 0.7188, 0.1875, 0.6875, 0.1875, 0.7188, 0.1563, 0.7188, 0.1875, 0.6875, 0.1979, 0.6875, 0.1979, 0.7188, 0.1458, 0.5, 0.1458, 0.5312, 0.1354, 0.5313, 0.2917, 0.5938, 0.2917, 0.5625, 0.2917, 0.625, 0.2917, 0.5625, 0.2917, 0.5625, 0.2917, 0.5938, 0.2917, 0.5938, 0.2917, 0.625, 0.2917, 0.625, 0.2917, 0.5625, 0.2917, 0.5938, 0.2917, 0.625, 0.2917, 0.625, 0.2917, 0.625, 0.2917, 0.5625, 0.2917, 0.6563, 0.2917, 0.6563, 0.2917, 0.625, 0.2917, 0.5938, 0.2917, 0.625, 0.2917, 0.625, 0.2083, 0.5938, 0.2083, 0.625, 0.1979, 0.625, 0.1979, 0.625, 0.2083, 0.625, 0.2083, 0.6563, 0.2083, 0.6563, 0.2083, 0.6875, 0.1979, 0.6875, 0.2083, 0.6875, 0.2083, 0.7188, 0.1979, 0.7188, 0.1979, 0.7188, 0.2083, 0.7188, 0.2083, 0.75, 0.875, 0.75, 0.625, 0.75, 0.625, 0.5, 0.2917, 0.625, 0.2917, 0.625, 0.2917, 0.6563, 0.2083, 0.5625, 0.2083, 0.5938, 0.2083, 0.5938, 0.2083, 0.5938, 0.2083, 0.5625, 0.2083, 0.5625, 0.2083, 0.5625, 0.2083, 0.5312, 0.2083, 0.5625, 0.2917, 0.5625, 0.2917, 0.5312, 0.2917, 0.5313, 0.2917, 0.6875, 0.2917, 0.6875, 0.2917, 0.75, 0.2917, 0.625, 0.2917, 0.625, 0.2917, 0.6562, 0.2917, 0.6563, 0.2917, 0.6562, 0.2917, 0.6875, 0.2708, 0.625, 0.2708, 0.6563, 0.2604, 0.625, 0.2708, 0.6563, 0.2604, 0.6562, 0.2604, 0.625, 0.2604, 0.625, 0.2604, 0.5938, 0.2708, 0.625, 0.375, 0.8333, 0.375, 0.8333, 0.375, 0.75, 0.375, 0.8333, 0.375, 0.8333, 0.375, 0.75, 0.375, 0.75, 0.625, 0.75, 0.375, 0.8333, 0.625, 0.75, 0.625, 1.0, 0.375, 0.8333, 0.625, 1.0, 0.375, 1.0, 0.375, 0.9167, 0.375, 0.9271, 0.375, 0.9167, 0.375, 0.9167, 0.375, 0.8646, 0.375, 0.8438, 0.375, 0.8333, 0.375, 0.8854, 0.375, 0.875, 0.625, 1.0, 0.375, 0.875, 0.375, 0.8646, 0.375, 0.8333, 0.375, 0.9062, 0.375, 0.8958, 0.625, 1.0, 0.375, 0.8958, 0.375, 0.8854, 0.625, 1.0, 0.375, 1.0, 0.375, 0.9271, 0.375, 0.9167, 0.375, 0.9167, 0.375, 0.9062, 0.625, 1.0, 0.2604, 0.6875, 0.2708, 0.6875, 0.2604, 0.7188, 0.2708, 0.6875, 0.2812, 0.6875, 0.2604, 0.7188, 0.2812, 0.6875, 0.2812, 0.75, 0.2604, 0.7188, 0.3438, 0.625, 0.3542, 0.625, 0.3646, 0.6562, 0.3542, 0.625, 0.3646, 0.625, 0.3646, 0.6562, 0.3438, 0.625, 0.3646, 0.6562, 0.3542, 0.6563, 0.2083, 0.625, 0.2083, 0.625, 0.2083, 0.5938, 0.2917, 0.6562, 0.2917, 0.6563, 0.2917, 0.6875, 0.2917, 0.6563, 0.2917, 0.6563, 0.2917, 0.6875])
me_cube.materials.append(mat_material)
me_cube.materials.append(mat_material_001)
me_cube.materials.append(mat_material_002)
me_cube.materials.append(mat_material_003)
me_cube.materials.append(mat_rock)
me_cube.use_remesh_preserve_volume = False
me_cube.use_remesh_preserve_attributes = False
me_cube.use_mirror_vertex_groups = False
me_cube.update()

# ---- objects
ob_cube = bpy.data.objects.new('Cube', me_cube)

# ---- transforms, parenting, visibility, modifiers, constraints
ob_cube.location = (0.0, 0.0, 0.0)
ob_cube.scale = (1.0, 1.0, -0.1412)
ob_cube.lock_rotations_4d = False
ob_cube.empty_display_type = 'ARROWS'
ob_cube.lineart.crease_threshold = 0.0

# ---- collection membership
col_collection.objects.link(ob_cube)

# ---- scene / render settings (as saved in the file)
scene.frame_start = 1; scene.frame_end = 250; scene.frame_set(1)
scene.render.engine = 'BLENDER_EEVEE_NEXT'
scene.cycles.use_denoising = False
scene.cycles.samples = 128
scene.cycles.sampling_pattern = 'TABULATED_SOBOL'
scene.cycles.use_adaptive_sampling = False
scene.cycles.use_light_tree = False
scene.view_settings.view_transform = 'Standard'
bpy.context.view_layer.update()

# ---- added for rendering (the .blend has no active camera and no usable light): camera, sun
cam_auto = bpy.data.cameras.new('AutoCamera')
cam_auto.lens = 50.0
cam_auto.sensor_width = 36.0
cam_auto.clip_end = 1000.0
ob_auto_camera = bpy.data.objects.new('AutoCamera', cam_auto)
scene.collection.objects.link(ob_auto_camera)
ob_auto_camera.location = (3.70683, -4.45215, 1.85183)
ob_auto_camera.rotation_euler = (1.09748, -7.21219e-08, 0.694738)
scene.camera = ob_auto_camera
light_auto_sun = bpy.data.lights.new('AutoSun', 'SUN')
light_auto_sun.energy = 3.0
light_auto_sun.angle = 0.0523599
ob_auto_sun = bpy.data.objects.new('AutoSun', light_auto_sun)
scene.collection.objects.link(ob_auto_sun)
ob_auto_sun.rotation_euler = (0.872665, 0.174533, 0.523599)
bpy.context.view_layer.update()
